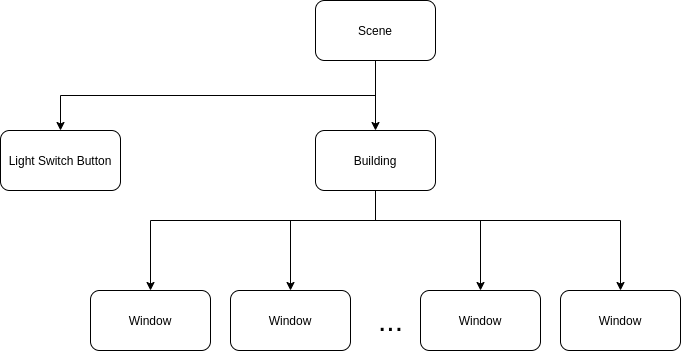

The diagram above was exported from draw.io. Its source (the exported page's mxGraphModel, read from the mxfile embedded in the PNG):
<mxGraphModel dx="1422" dy="810" grid="1" gridSize="10" guides="1" tooltips="1" connect="1" arrows="1" fold="1" page="1" pageScale="1" pageWidth="850" pageHeight="1100" math="0" shadow="0">
  <root>
    <mxCell id="0" />
    <mxCell id="1" parent="0" />
    <mxCell id="2" style="edgeStyle=orthogonalEdgeStyle;rounded=0;orthogonalLoop=1;jettySize=auto;html=1;exitX=0.5;exitY=1;exitDx=0;exitDy=0;entryX=0.5;entryY=0;entryDx=0;entryDy=0;" edge="1" source="4" target="10" parent="1">
      <mxGeometry relative="1" as="geometry" />
    </mxCell>
    <mxCell id="3" style="edgeStyle=orthogonalEdgeStyle;rounded=0;orthogonalLoop=1;jettySize=auto;html=1;exitX=0.5;exitY=1;exitDx=0;exitDy=0;entryX=0.5;entryY=0;entryDx=0;entryDy=0;" edge="1" source="4" target="5" parent="1">
      <mxGeometry relative="1" as="geometry" />
    </mxCell>
    <mxCell id="4" value="Scene" style="rounded=1;whiteSpace=wrap;html=1;" vertex="1" parent="1">
      <mxGeometry x="365" y="100" width="120" height="60" as="geometry" />
    </mxCell>
    <mxCell id="5" value="Light Switch Button" style="rounded=1;whiteSpace=wrap;html=1;" vertex="1" parent="1">
      <mxGeometry x="50" y="230" width="120" height="60" as="geometry" />
    </mxCell>
    <mxCell id="6" style="edgeStyle=orthogonalEdgeStyle;rounded=0;orthogonalLoop=1;jettySize=auto;html=1;" edge="1" source="10" target="11" parent="1">
      <mxGeometry relative="1" as="geometry">
        <Array as="points">
          <mxPoint x="425" y="320" />
          <mxPoint x="200" y="320" />
        </Array>
      </mxGeometry>
    </mxCell>
    <mxCell id="7" style="edgeStyle=orthogonalEdgeStyle;rounded=0;orthogonalLoop=1;jettySize=auto;html=1;exitX=0.5;exitY=1;exitDx=0;exitDy=0;" edge="1" source="10" target="13" parent="1">
      <mxGeometry relative="1" as="geometry">
        <Array as="points">
          <mxPoint x="425" y="320" />
          <mxPoint x="340" y="320" />
        </Array>
      </mxGeometry>
    </mxCell>
    <mxCell id="8" style="edgeStyle=orthogonalEdgeStyle;rounded=0;orthogonalLoop=1;jettySize=auto;html=1;exitX=0.5;exitY=1;exitDx=0;exitDy=0;entryX=0.5;entryY=0;entryDx=0;entryDy=0;" edge="1" source="10" target="14" parent="1">
      <mxGeometry relative="1" as="geometry">
        <Array as="points">
          <mxPoint x="425" y="320" />
          <mxPoint x="530" y="320" />
        </Array>
      </mxGeometry>
    </mxCell>
    <mxCell id="9" style="edgeStyle=orthogonalEdgeStyle;rounded=0;orthogonalLoop=1;jettySize=auto;html=1;exitX=0.75;exitY=1;exitDx=0;exitDy=0;" edge="1" source="10" target="12" parent="1">
      <mxGeometry relative="1" as="geometry">
        <Array as="points">
          <mxPoint x="425" y="290" />
          <mxPoint x="425" y="320" />
          <mxPoint x="670" y="320" />
        </Array>
      </mxGeometry>
    </mxCell>
    <mxCell id="10" value="Building" style="rounded=1;whiteSpace=wrap;html=1;" vertex="1" parent="1">
      <mxGeometry x="365" y="230" width="120" height="60" as="geometry" />
    </mxCell>
    <mxCell id="11" value="&lt;span style=&quot;font-weight: normal&quot;&gt;Window&lt;/span&gt;" style="rounded=1;whiteSpace=wrap;html=1;fontStyle=1" vertex="1" parent="1">
      <mxGeometry x="140" y="390" width="120" height="60" as="geometry" />
    </mxCell>
    <mxCell id="12" value="Window" style="rounded=1;whiteSpace=wrap;html=1;" vertex="1" parent="1">
      <mxGeometry x="610" y="390" width="120" height="60" as="geometry" />
    </mxCell>
    <mxCell id="13" value="&lt;span style=&quot;font-weight: normal&quot;&gt;Window&lt;/span&gt;" style="rounded=1;whiteSpace=wrap;html=1;fontStyle=1" vertex="1" parent="1">
      <mxGeometry x="280" y="390" width="120" height="60" as="geometry" />
    </mxCell>
    <mxCell id="14" value="&lt;span style=&quot;font-weight: normal&quot;&gt;Window&lt;/span&gt;" style="rounded=1;whiteSpace=wrap;html=1;fontStyle=1" vertex="1" parent="1">
      <mxGeometry x="470" y="390" width="120" height="60" as="geometry" />
    </mxCell>
    <mxCell id="15" value="&lt;font style=&quot;font-size: 30px&quot;&gt;...&lt;/font&gt;" style="text;html=1;align=center;verticalAlign=middle;resizable=0;points=[];autosize=1;" vertex="1" parent="1">
      <mxGeometry x="420" y="405" width="40" height="30" as="geometry" />
    </mxCell>
  </root>
</mxGraphModel>